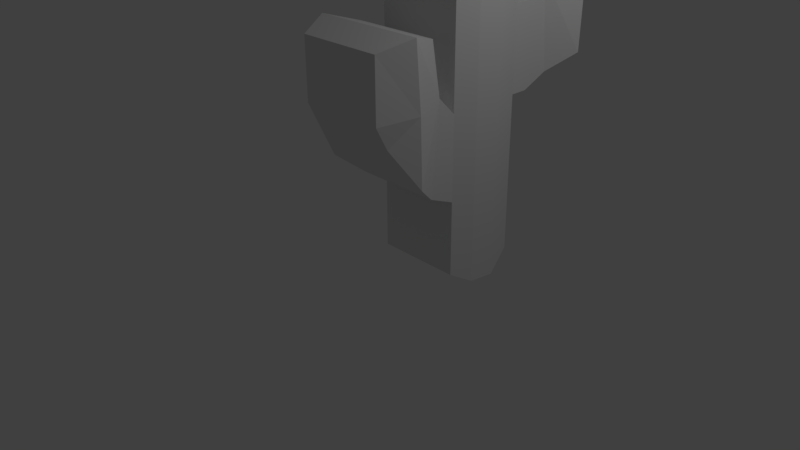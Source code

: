 # Source: cactos1.blend  (saved by Blender 2.78.0; exported with 4.5.12 LTS)
import bpy
from mathutils import Matrix  # noqa: F401  (used for matrix-valued properties, if any)

bpy.ops.wm.read_factory_settings(use_empty=True)
scene = bpy.context.scene
scene.name = 'Scene'

# ---- collections
col_collection_1 = bpy.data.collections.new('Collection 1'); scene.collection.children.link(col_collection_1)

# ---- materials (node trees are filled in below, after node groups)
mat_material = bpy.data.materials.new('Material')
mat_material.alpha_threshold = 0.0
mat_material.use_transparent_shadow = False
mat_material.roughness = 0.5
mat_material.line_color = (0.0, 0.0, 0.0, 1.0)

# ---- material node trees

# ---- world
world_world = bpy.data.worlds.new('World'); scene.world = world_world
world_world.color = (0.05088, 0.05088, 0.05088)
world_world.use_sun_shadow = False
world_world.sun_shadow_jitter_overblur = 0.0
world_world.cycles.sampling_method = 'MANUAL'

# ---- cameras
cam_camera = bpy.data.cameras.new('Camera')
cam_camera.clip_end = 100.0
cam_camera.lens = 35.0
cam_camera.sensor_width = 32.0
cam_camera.sensor_height = 18.0
cam_camera.ortho_scale = 7.314
cam_camera.dof.focus_distance = 0.0
cam_camera.dof.aperture_fstop = 128.0

# ---- lights
light_lamp = bpy.data.lights.new('Lamp', 'POINT')
light_lamp.transmission_factor = 0.0
light_lamp.cutoff_distance = 30.0
light_lamp.energy = 100.0
light_lamp.shadow_buffer_clip_start = 1.001
light_lamp.shadow_soft_size = 0.1
light_lamp.shadow_maximum_resolution = 0.006
light_lamp.use_absolute_resolution = True

# ---- meshes
me_cube = bpy.data.meshes.new('Cube')
me_cube.from_pydata([(0.1573, 1.104, 2.176), (0.1475, 1.102, 0.1764), (0.1665, 0.09746, 0.1775), (0.1763, 0.09965, 2.177), (1.256, 1.104, 2.167), (1.246, 1.102, 0.1666), (1.265, 0.09754, 0.1676), (1.275, 0.09972, 2.168), (0.1625, 1.105, 3.228), (0.1814, 0.1008, 3.229), (1.261, 1.105, 3.219), (1.28, 0.1009, 3.22), (0.1691, 1.107, 4.581), (0.188, 0.1023, 4.582), (1.268, 1.107, 4.571), (1.287, 0.1023, 4.572), (0.1531, 1.329, 2.176), (1.252, 1.329, 2.166), (0.1582, 1.33, 3.228), (1.257, 1.33, 3.218), (0.1471, 1.686, 2.326), (1.246, 1.686, 2.316), (0.1548, 1.575, 3.472), (1.254, 1.575, 3.462), (0.1384, 2.344, 3.096), (1.237, 2.345, 3.086), (0.137, 2.495, 3.377), (1.236, 2.495, 3.367), (0.1559, 1.688, 4.129), (1.255, 1.688, 4.12), (0.1406, 2.496, 4.129), (1.239, 2.496, 4.119), (0.1709, 0.1121, 1.126), (1.27, 0.1122, 1.116), (0.176, 0.1132, 2.177), (1.275, 0.1133, 2.168), (0.1783, -0.2446, 1.276), (1.277, -0.2445, 1.266), (0.1818, -0.1307, 2.422), (1.281, -0.1306, 2.412), (0.1945, -0.9011, 2.047), (1.293, -0.901, 2.037), (0.1987, -1.051, 2.329), (1.297, -1.051, 2.319), (0.1871, -0.2426, 3.079), (1.286, -0.2426, 3.07), (0.2024, -1.05, 3.08), (1.301, -1.05, 3.07), (0.09697, 0.3958, 2.151), (0.08649, 0.3934, 0.003623), (1.343, 0.3986, 2.14), (1.332, 0.3963, -0.006907), (0.1025, 0.397, 3.28), (1.348, 0.3999, 3.269), (0.1096, 0.3986, 4.732), (1.355, 0.4015, 4.721), (0.07533, 0.7489, 2.145), (0.0647, 0.7465, -0.032), (1.351, 0.7523, 2.134), (1.34, 0.7499, -0.04267), (0.08093, 0.7501, 3.29), (1.357, 0.7535, 3.279), (0.08812, 0.7517, 4.762), (1.364, 0.7551, 4.751), (1.478, 2.012, 2.531), (1.482, 2.036, 3.414), (-0.09164, 2.027, 3.427), (-0.09551, 2.003, 2.543), (1.485, 2.107, 4.286), (-0.08869, 2.098, 4.298), (1.458, -0.5642, 1.528), (1.462, -0.5853, 2.365), (0.01677, -0.5919, 2.377), (0.01226, -0.5708, 1.539), (1.468, -0.6505, 3.192), (0.02205, -0.6572, 3.203)], [], [(48, 49, 2, 3), (50, 7, 6, 51), (0, 4, 5, 1), (49, 51, 6, 2), (2, 6, 7, 3), (48, 3, 9, 52), (52, 9, 13, 54), (0, 8, 18, 16), (58, 4, 10, 61), (3, 7, 11, 9), (55, 54, 13, 15), (61, 10, 14, 63), (10, 8, 12, 14), (9, 11, 15, 13), (16, 18, 22, 20), (4, 0, 16, 17), (8, 10, 19, 18), (10, 4, 17, 19), (65, 64, 25, 27), (17, 16, 20, 21), (19, 17, 21, 23), (18, 19, 23, 22), (25, 24, 26, 27), (27, 26, 30, 31), (67, 66, 26, 24), (64, 67, 24, 25), (69, 68, 31, 30), (66, 22, 28, 69), (22, 23, 29, 28), (65, 27, 31, 68), (32, 34, 38, 36), (71, 70, 41, 43), (33, 32, 36, 37), (35, 33, 37, 39), (34, 35, 39, 38), (41, 40, 42, 43), (43, 42, 46, 47), (73, 72, 42, 40), (70, 73, 40, 41), (75, 74, 47, 46), (72, 38, 44, 75), (38, 39, 45, 44), (71, 43, 47, 74), (11, 53, 55, 15), (63, 62, 54, 55), (7, 50, 53, 11), (60, 52, 54, 62), (56, 48, 52, 60), (57, 59, 51, 49), (58, 50, 51, 59), (56, 57, 49, 48), (0, 1, 57, 56), (4, 58, 59, 5), (1, 5, 59, 57), (0, 56, 60, 8), (8, 60, 62, 12), (14, 12, 62, 63), (53, 61, 63, 55), (50, 58, 61, 53), (23, 65, 68, 29), (26, 66, 69, 30), (28, 29, 68, 69), (21, 20, 67, 64), (20, 22, 66, 67), (23, 21, 64, 65), (39, 71, 74, 45), (42, 72, 75, 46), (44, 45, 74, 75), (37, 36, 73, 70), (36, 38, 72, 73), (39, 37, 70, 71)])
me_cube.materials.append(mat_material)
me_cube.use_remesh_preserve_volume = False
me_cube.use_remesh_preserve_attributes = False
me_cube.use_mirror_vertex_groups = False
me_cube.update()

# ---- objects
ob_cube = bpy.data.objects.new('Cube', me_cube)
ob_lamp = bpy.data.objects.new('Lamp', light_lamp)
ob_camera = bpy.data.objects.new('Camera', cam_camera)

# ---- transforms, parenting, visibility, modifiers, constraints
ob_cube.location = (0.0, 0.0, 0.0)
ob_cube.lock_rotations_4d = False
ob_cube.empty_display_type = 'ARROWS'
ob_cube.lineart.crease_threshold = 0.0
ob_lamp.location = (4.076, 1.005, 5.904)
ob_lamp.rotation_euler = (0.6503, 0.05522, 1.866)
ob_lamp.lock_rotations_4d = False
ob_lamp.empty_display_type = 'ARROWS'
ob_lamp.color = (0.0, 0.0, 0.0, 0.0)
ob_lamp.lineart.crease_threshold = 0.0
ob_camera.location = (7.481, -6.508, 5.344)
ob_camera.rotation_euler = (1.109, 0.01082, 0.8149)
ob_camera.lock_rotations_4d = False
ob_camera.empty_display_type = 'ARROWS'
ob_camera.color = (0.0, 0.0, 0.0, 0.0)
ob_camera.display_type = 'WIRE'
ob_camera.lineart.crease_threshold = 0.0

# ---- collection membership
col_collection_1.objects.link(ob_cube)
col_collection_1.objects.link(ob_lamp)
col_collection_1.objects.link(ob_camera)

# ---- scene / render settings (as saved in the file)
scene.camera = ob_camera
scene.frame_start = 1; scene.frame_end = 250; scene.frame_set(1)
scene.render.engine = 'BLENDER_EEVEE_NEXT'
scene.render.resolution_percentage = 50
scene.render.dither_intensity = 0.0
scene.cycles.use_denoising = False
scene.cycles.samples = 128
scene.cycles.sampling_pattern = 'TABULATED_SOBOL'
scene.cycles.light_sampling_threshold = 0.0
scene.cycles.use_adaptive_sampling = False
scene.cycles.use_light_tree = False
scene.cycles.blur_glossy = 0.0
scene.cycles.sample_clamp_indirect = 0.0
scene.view_settings.view_transform = 'Standard'
bpy.context.view_layer.update()
